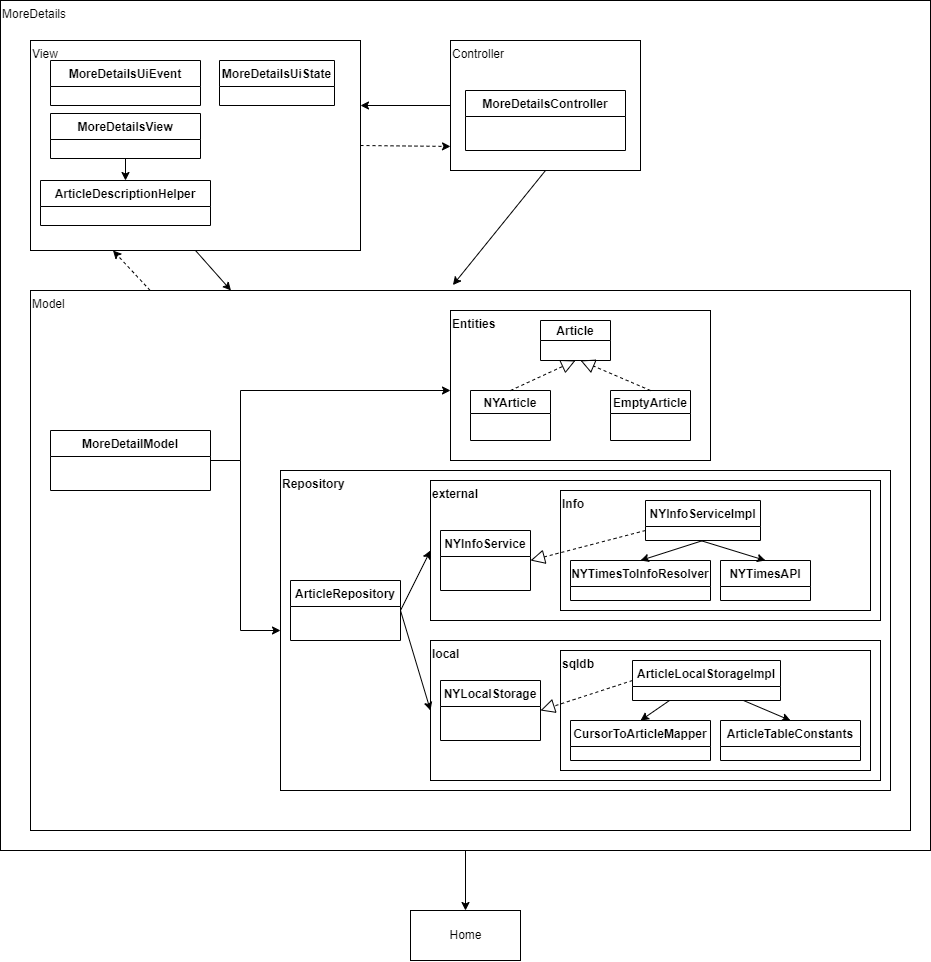

The diagram above was exported from draw.io. Its source (the exported page's mxGraphModel, read from the mxfile embedded in the PNG):
<mxGraphModel dx="1703" dy="727" grid="1" gridSize="10" guides="1" tooltips="1" connect="1" arrows="1" fold="1" page="1" pageScale="1" pageWidth="827" pageHeight="1169" math="0" shadow="0">
  <root>
    <mxCell id="0" />
    <mxCell id="1" parent="0" />
    <mxCell id="3t_kOzzCKg362y35l5d6-3" value="MoreDetails" style="rounded=0;whiteSpace=wrap;html=1;align=left;verticalAlign=top;" parent="1" vertex="1">
      <mxGeometry x="80" y="30" width="930" height="850" as="geometry" />
    </mxCell>
    <mxCell id="v2t5OeREzasAvVbMkgEL-1" value="Model" style="rounded=0;whiteSpace=wrap;html=1;align=left;verticalAlign=top;" parent="1" vertex="1">
      <mxGeometry x="110" y="320" width="880" height="540" as="geometry" />
    </mxCell>
    <mxCell id="IXMqVBVbDGtOD2rKZooy-1" value="Entities" style="rounded=0;whiteSpace=wrap;html=1;align=left;verticalAlign=top;fontStyle=1" parent="1" vertex="1">
      <mxGeometry x="530" y="340" width="260" height="150" as="geometry" />
    </mxCell>
    <mxCell id="IXMqVBVbDGtOD2rKZooy-7" value="Article" style="swimlane;startSize=20;" parent="1" vertex="1">
      <mxGeometry x="620" y="350" width="70" height="40" as="geometry" />
    </mxCell>
    <mxCell id="IXMqVBVbDGtOD2rKZooy-10" value="EmptyArticle" style="swimlane;" parent="1" vertex="1">
      <mxGeometry x="690" y="420" width="80" height="50" as="geometry" />
    </mxCell>
    <mxCell id="IXMqVBVbDGtOD2rKZooy-11" value="NYArticle" style="swimlane;" parent="1" vertex="1">
      <mxGeometry x="550" y="420" width="80" height="50" as="geometry">
        <mxRectangle x="460" y="380" width="90" height="23" as="alternateBounds" />
      </mxGeometry>
    </mxCell>
    <mxCell id="IXMqVBVbDGtOD2rKZooy-16" value="" style="endArrow=block;dashed=1;endFill=0;endSize=12;html=1;rounded=0;entryX=0.5;entryY=1;entryDx=0;entryDy=0;exitX=0.5;exitY=0;exitDx=0;exitDy=0;" parent="1" source="IXMqVBVbDGtOD2rKZooy-11" target="IXMqVBVbDGtOD2rKZooy-7" edge="1">
      <mxGeometry width="160" relative="1" as="geometry">
        <mxPoint x="410" y="400" as="sourcePoint" />
        <mxPoint x="570" y="400" as="targetPoint" />
      </mxGeometry>
    </mxCell>
    <mxCell id="IXMqVBVbDGtOD2rKZooy-17" value="" style="endArrow=block;dashed=1;endFill=0;endSize=12;html=1;rounded=0;exitX=0.5;exitY=0;exitDx=0;exitDy=0;" parent="1" source="IXMqVBVbDGtOD2rKZooy-10" edge="1">
      <mxGeometry width="160" relative="1" as="geometry">
        <mxPoint x="595" y="420" as="sourcePoint" />
        <mxPoint x="660" y="390" as="targetPoint" />
      </mxGeometry>
    </mxCell>
    <mxCell id="IXMqVBVbDGtOD2rKZooy-23" value="MoreDetailModel" style="swimlane;fontStyle=1;align=center;verticalAlign=top;childLayout=stackLayout;horizontal=1;startSize=26;horizontalStack=0;resizeParent=1;resizeParentMax=0;resizeLast=0;collapsible=1;marginBottom=0;" parent="1" vertex="1">
      <mxGeometry x="130" y="460" width="160" height="60" as="geometry" />
    </mxCell>
    <mxCell id="IXMqVBVbDGtOD2rKZooy-29" value="" style="endArrow=classic;endFill=1;html=1;rounded=0;exitX=1;exitY=0.5;exitDx=0;exitDy=0;" parent="1" source="IXMqVBVbDGtOD2rKZooy-23" edge="1">
      <mxGeometry width="160" relative="1" as="geometry">
        <mxPoint x="410" y="400" as="sourcePoint" />
        <mxPoint x="530" y="420" as="targetPoint" />
        <Array as="points">
          <mxPoint x="320" y="490" />
          <mxPoint x="320" y="420" />
        </Array>
      </mxGeometry>
    </mxCell>
    <mxCell id="IXMqVBVbDGtOD2rKZooy-30" value="Repository" style="rounded=0;whiteSpace=wrap;html=1;align=left;verticalAlign=top;fontStyle=1" parent="1" vertex="1">
      <mxGeometry x="360" y="500" width="610" height="320" as="geometry" />
    </mxCell>
    <mxCell id="IXMqVBVbDGtOD2rKZooy-32" value="" style="endArrow=classic;endFill=1;html=1;rounded=0;exitX=1;exitY=0.5;exitDx=0;exitDy=0;entryX=0;entryY=0.5;entryDx=0;entryDy=0;" parent="1" source="IXMqVBVbDGtOD2rKZooy-23" target="IXMqVBVbDGtOD2rKZooy-30" edge="1">
      <mxGeometry width="160" relative="1" as="geometry">
        <mxPoint x="320" y="400" as="sourcePoint" />
        <mxPoint x="480" y="400" as="targetPoint" />
        <Array as="points">
          <mxPoint x="320" y="490" />
          <mxPoint x="320" y="660" />
        </Array>
      </mxGeometry>
    </mxCell>
    <mxCell id="IXMqVBVbDGtOD2rKZooy-33" value="ArticleRepository" style="swimlane;fontStyle=1;align=center;verticalAlign=top;childLayout=stackLayout;horizontal=1;startSize=26;horizontalStack=0;resizeParent=1;resizeParentMax=0;resizeLast=0;collapsible=1;marginBottom=0;" parent="1" vertex="1">
      <mxGeometry x="370" y="610" width="110" height="60" as="geometry" />
    </mxCell>
    <mxCell id="D792PUdLdkBesMM5NnEe-1" value="external" style="rounded=0;whiteSpace=wrap;html=1;align=left;verticalAlign=top;fontStyle=1" parent="1" vertex="1">
      <mxGeometry x="510" y="510" width="450" height="140" as="geometry" />
    </mxCell>
    <mxCell id="D792PUdLdkBesMM5NnEe-2" value="" style="endArrow=classic;html=1;rounded=0;exitX=1;exitY=0.5;exitDx=0;exitDy=0;entryX=0;entryY=0.5;entryDx=0;entryDy=0;" parent="1" source="IXMqVBVbDGtOD2rKZooy-33" target="D792PUdLdkBesMM5NnEe-1" edge="1">
      <mxGeometry width="50" height="50" relative="1" as="geometry">
        <mxPoint x="380" y="490" as="sourcePoint" />
        <mxPoint x="430" y="440" as="targetPoint" />
      </mxGeometry>
    </mxCell>
    <mxCell id="D792PUdLdkBesMM5NnEe-3" value="NYInfoService" style="swimlane;fontStyle=1;align=center;verticalAlign=top;childLayout=stackLayout;horizontal=1;startSize=26;horizontalStack=0;resizeParent=1;resizeParentMax=0;resizeLast=0;collapsible=1;marginBottom=0;" parent="1" vertex="1">
      <mxGeometry x="520" y="560" width="90" height="60" as="geometry" />
    </mxCell>
    <mxCell id="D792PUdLdkBesMM5NnEe-4" value="Info" style="rounded=0;whiteSpace=wrap;html=1;align=left;verticalAlign=top;fontStyle=1" parent="1" vertex="1">
      <mxGeometry x="640" y="520" width="310" height="120" as="geometry" />
    </mxCell>
    <mxCell id="D792PUdLdkBesMM5NnEe-5" value="NYInfoServiceImpl" style="swimlane;fontStyle=1;align=center;verticalAlign=top;childLayout=stackLayout;horizontal=1;startSize=26;horizontalStack=0;resizeParent=1;resizeParentMax=0;resizeLast=0;collapsible=1;marginBottom=0;" parent="1" vertex="1">
      <mxGeometry x="725" y="530" width="115" height="40" as="geometry" />
    </mxCell>
    <mxCell id="D792PUdLdkBesMM5NnEe-6" value="NYTimesToInfoResolver" style="swimlane;fontStyle=1;align=center;verticalAlign=top;childLayout=stackLayout;horizontal=1;startSize=26;horizontalStack=0;resizeParent=1;resizeParentMax=0;resizeLast=0;collapsible=1;marginBottom=0;" parent="1" vertex="1">
      <mxGeometry x="650" y="590" width="140" height="40" as="geometry" />
    </mxCell>
    <mxCell id="D792PUdLdkBesMM5NnEe-7" value="NYTimesAPI" style="swimlane;fontStyle=1;align=center;verticalAlign=top;childLayout=stackLayout;horizontal=1;startSize=26;horizontalStack=0;resizeParent=1;resizeParentMax=0;resizeLast=0;collapsible=1;marginBottom=0;" parent="1" vertex="1">
      <mxGeometry x="800" y="590" width="90" height="40" as="geometry" />
    </mxCell>
    <mxCell id="D792PUdLdkBesMM5NnEe-8" value="" style="endArrow=classic;html=1;rounded=0;exitX=0.5;exitY=1;exitDx=0;exitDy=0;entryX=0.5;entryY=0;entryDx=0;entryDy=0;" parent="1" source="D792PUdLdkBesMM5NnEe-5" target="D792PUdLdkBesMM5NnEe-6" edge="1">
      <mxGeometry width="50" height="50" relative="1" as="geometry">
        <mxPoint x="500" y="680" as="sourcePoint" />
        <mxPoint x="550" y="630" as="targetPoint" />
      </mxGeometry>
    </mxCell>
    <mxCell id="D792PUdLdkBesMM5NnEe-9" value="" style="endArrow=classic;html=1;rounded=0;entryX=0.5;entryY=0;entryDx=0;entryDy=0;" parent="1" target="D792PUdLdkBesMM5NnEe-7" edge="1">
      <mxGeometry width="50" height="50" relative="1" as="geometry">
        <mxPoint x="780" y="570" as="sourcePoint" />
        <mxPoint x="550" y="630" as="targetPoint" />
      </mxGeometry>
    </mxCell>
    <mxCell id="D792PUdLdkBesMM5NnEe-11" value="" style="endArrow=block;dashed=1;endFill=0;endSize=12;html=1;rounded=0;exitX=0;exitY=0.75;exitDx=0;exitDy=0;entryX=1;entryY=0.5;entryDx=0;entryDy=0;" parent="1" source="D792PUdLdkBesMM5NnEe-5" target="D792PUdLdkBesMM5NnEe-3" edge="1">
      <mxGeometry width="160" relative="1" as="geometry">
        <mxPoint x="440" y="650" as="sourcePoint" />
        <mxPoint x="600" y="650" as="targetPoint" />
      </mxGeometry>
    </mxCell>
    <mxCell id="D792PUdLdkBesMM5NnEe-12" value="local" style="rounded=0;whiteSpace=wrap;html=1;align=left;verticalAlign=top;fontStyle=1" parent="1" vertex="1">
      <mxGeometry x="510" y="670" width="450" height="140" as="geometry" />
    </mxCell>
    <mxCell id="D792PUdLdkBesMM5NnEe-13" value="NYLocalStorage" style="swimlane;fontStyle=1;align=center;verticalAlign=top;childLayout=stackLayout;horizontal=1;startSize=26;horizontalStack=0;resizeParent=1;resizeParentMax=0;resizeLast=0;collapsible=1;marginBottom=0;" parent="1" vertex="1">
      <mxGeometry x="520" y="710" width="100" height="60" as="geometry" />
    </mxCell>
    <mxCell id="D792PUdLdkBesMM5NnEe-14" value="sqldb" style="rounded=0;whiteSpace=wrap;html=1;align=left;verticalAlign=top;fontStyle=1" parent="1" vertex="1">
      <mxGeometry x="640" y="680" width="310" height="120" as="geometry" />
    </mxCell>
    <mxCell id="D792PUdLdkBesMM5NnEe-15" value="ArticleLocalStorageImpl" style="swimlane;fontStyle=1;align=center;verticalAlign=top;childLayout=stackLayout;horizontal=1;startSize=26;horizontalStack=0;resizeParent=1;resizeParentMax=0;resizeLast=0;collapsible=1;marginBottom=0;" parent="1" vertex="1">
      <mxGeometry x="712" y="690" width="148" height="40" as="geometry" />
    </mxCell>
    <mxCell id="D792PUdLdkBesMM5NnEe-16" value="CursorToArticleMapper" style="swimlane;fontStyle=1;align=center;verticalAlign=top;childLayout=stackLayout;horizontal=1;startSize=26;horizontalStack=0;resizeParent=1;resizeParentMax=0;resizeLast=0;collapsible=1;marginBottom=0;" parent="1" vertex="1">
      <mxGeometry x="650" y="750" width="140" height="40" as="geometry" />
    </mxCell>
    <mxCell id="D792PUdLdkBesMM5NnEe-17" value="ArticleTableConstants" style="swimlane;fontStyle=1;align=center;verticalAlign=top;childLayout=stackLayout;horizontal=1;startSize=26;horizontalStack=0;resizeParent=1;resizeParentMax=0;resizeLast=0;collapsible=1;marginBottom=0;" parent="1" vertex="1">
      <mxGeometry x="800" y="750" width="140" height="40" as="geometry" />
    </mxCell>
    <mxCell id="D792PUdLdkBesMM5NnEe-21" value="" style="endArrow=block;dashed=1;endFill=0;endSize=12;html=1;rounded=0;exitX=0;exitY=0.5;exitDx=0;exitDy=0;entryX=1;entryY=0.5;entryDx=0;entryDy=0;" parent="1" source="D792PUdLdkBesMM5NnEe-15" target="D792PUdLdkBesMM5NnEe-13" edge="1">
      <mxGeometry width="160" relative="1" as="geometry">
        <mxPoint x="735" y="570" as="sourcePoint" />
        <mxPoint x="620" y="600" as="targetPoint" />
      </mxGeometry>
    </mxCell>
    <mxCell id="D792PUdLdkBesMM5NnEe-23" value="" style="endArrow=classic;html=1;rounded=0;exitX=1;exitY=0.5;exitDx=0;exitDy=0;entryX=0;entryY=0.5;entryDx=0;entryDy=0;" parent="1" source="IXMqVBVbDGtOD2rKZooy-33" target="D792PUdLdkBesMM5NnEe-12" edge="1">
      <mxGeometry width="50" height="50" relative="1" as="geometry">
        <mxPoint x="490" y="650" as="sourcePoint" />
        <mxPoint x="520" y="590" as="targetPoint" />
      </mxGeometry>
    </mxCell>
    <mxCell id="MFEMloJKNd7oDwaSWHfm-1" value="Controller" style="rounded=0;whiteSpace=wrap;html=1;align=left;verticalAlign=top;" parent="1" vertex="1">
      <mxGeometry x="530" y="70" width="190" height="130" as="geometry" />
    </mxCell>
    <mxCell id="MFEMloJKNd7oDwaSWHfm-3" value="MoreDetailsController" style="swimlane;fontStyle=1;align=center;verticalAlign=top;childLayout=stackLayout;horizontal=1;startSize=26;horizontalStack=0;resizeParent=1;resizeParentMax=0;resizeLast=0;collapsible=1;marginBottom=0;" parent="1" vertex="1">
      <mxGeometry x="545" y="120" width="160" height="60" as="geometry" />
    </mxCell>
    <mxCell id="MFEMloJKNd7oDwaSWHfm-4" value="" style="endArrow=classic;html=1;rounded=0;exitX=0.5;exitY=1;exitDx=0;exitDy=0;entryX=0.48;entryY=-0.01;entryDx=0;entryDy=0;entryPerimeter=0;" parent="1" source="MFEMloJKNd7oDwaSWHfm-1" target="v2t5OeREzasAvVbMkgEL-1" edge="1">
      <mxGeometry width="50" height="50" relative="1" as="geometry">
        <mxPoint x="440" y="170" as="sourcePoint" />
        <mxPoint x="490" y="120" as="targetPoint" />
      </mxGeometry>
    </mxCell>
    <mxCell id="MFEMloJKNd7oDwaSWHfm-5" value="View" style="rounded=0;whiteSpace=wrap;html=1;align=left;verticalAlign=top;" parent="1" vertex="1">
      <mxGeometry x="110" y="70" width="330" height="210" as="geometry" />
    </mxCell>
    <mxCell id="MFEMloJKNd7oDwaSWHfm-6" value="" style="endArrow=classic;html=1;rounded=0;exitX=0;exitY=0.5;exitDx=0;exitDy=0;" parent="1" source="MFEMloJKNd7oDwaSWHfm-1" edge="1">
      <mxGeometry width="50" height="50" relative="1" as="geometry">
        <mxPoint x="480" y="290" as="sourcePoint" />
        <mxPoint x="440" y="135" as="targetPoint" />
      </mxGeometry>
    </mxCell>
    <mxCell id="MFEMloJKNd7oDwaSWHfm-7" value="" style="endArrow=classic;html=1;rounded=0;exitX=0.5;exitY=1;exitDx=0;exitDy=0;" parent="1" source="MFEMloJKNd7oDwaSWHfm-5" target="v2t5OeREzasAvVbMkgEL-1" edge="1">
      <mxGeometry width="50" height="50" relative="1" as="geometry">
        <mxPoint x="170" y="330" as="sourcePoint" />
        <mxPoint x="220" y="280" as="targetPoint" />
      </mxGeometry>
    </mxCell>
    <mxCell id="MFEMloJKNd7oDwaSWHfm-8" value="" style="endArrow=classic;dashed=1;html=1;rounded=0;entryX=0.25;entryY=1;entryDx=0;entryDy=0;exitX=0.136;exitY=0;exitDx=0;exitDy=0;exitPerimeter=0;" parent="1" source="v2t5OeREzasAvVbMkgEL-1" target="MFEMloJKNd7oDwaSWHfm-5" edge="1">
      <mxGeometry width="160" relative="1" as="geometry">
        <mxPoint x="90" y="280" as="sourcePoint" />
        <mxPoint x="250" y="280" as="targetPoint" />
      </mxGeometry>
    </mxCell>
    <mxCell id="MFEMloJKNd7oDwaSWHfm-9" value="" style="endArrow=classic;dashed=1;html=1;rounded=0;exitX=1;exitY=0.5;exitDx=0;exitDy=0;entryX=0;entryY=0.815;entryDx=0;entryDy=0;entryPerimeter=0;" parent="1" source="MFEMloJKNd7oDwaSWHfm-5" target="MFEMloJKNd7oDwaSWHfm-1" edge="1">
      <mxGeometry width="160" relative="1" as="geometry">
        <mxPoint x="720" y="250" as="sourcePoint" />
        <mxPoint x="880" y="250" as="targetPoint" />
      </mxGeometry>
    </mxCell>
    <mxCell id="MFEMloJKNd7oDwaSWHfm-10" value="MoreDetailsUiEvent" style="swimlane;fontStyle=1;align=center;verticalAlign=top;childLayout=stackLayout;horizontal=1;startSize=26;horizontalStack=0;resizeParent=1;resizeParentMax=0;resizeLast=0;collapsible=1;marginBottom=0;" parent="1" vertex="1">
      <mxGeometry x="130" y="90" width="150" height="45" as="geometry">
        <mxRectangle x="130" y="105" width="150" height="26" as="alternateBounds" />
      </mxGeometry>
    </mxCell>
    <mxCell id="MFEMloJKNd7oDwaSWHfm-11" value="MoreDetailsUiState" style="swimlane;fontStyle=1;align=center;verticalAlign=top;childLayout=stackLayout;horizontal=1;startSize=26;horizontalStack=0;resizeParent=1;resizeParentMax=0;resizeLast=0;collapsible=1;marginBottom=0;" parent="1" vertex="1">
      <mxGeometry x="299" y="90" width="115" height="45" as="geometry" />
    </mxCell>
    <mxCell id="MFEMloJKNd7oDwaSWHfm-12" value="MoreDetailsView" style="swimlane;fontStyle=1;align=center;verticalAlign=top;childLayout=stackLayout;horizontal=1;startSize=26;horizontalStack=0;resizeParent=1;resizeParentMax=0;resizeLast=0;collapsible=1;marginBottom=0;" parent="1" vertex="1">
      <mxGeometry x="130" y="143" width="150" height="45" as="geometry" />
    </mxCell>
    <mxCell id="3t_kOzzCKg362y35l5d6-1" value="" style="endArrow=classic;html=1;rounded=0;exitX=0.25;exitY=1;exitDx=0;exitDy=0;entryX=0.5;entryY=0;entryDx=0;entryDy=0;" parent="1" source="D792PUdLdkBesMM5NnEe-15" target="D792PUdLdkBesMM5NnEe-16" edge="1">
      <mxGeometry width="50" height="50" relative="1" as="geometry">
        <mxPoint x="500" y="730" as="sourcePoint" />
        <mxPoint x="550" y="680" as="targetPoint" />
      </mxGeometry>
    </mxCell>
    <mxCell id="3t_kOzzCKg362y35l5d6-2" value="" style="endArrow=classic;html=1;rounded=0;exitX=0.75;exitY=1;exitDx=0;exitDy=0;entryX=0.5;entryY=0;entryDx=0;entryDy=0;" parent="1" source="D792PUdLdkBesMM5NnEe-15" target="D792PUdLdkBesMM5NnEe-17" edge="1">
      <mxGeometry width="50" height="50" relative="1" as="geometry">
        <mxPoint x="759" y="740" as="sourcePoint" />
        <mxPoint x="730" y="760" as="targetPoint" />
      </mxGeometry>
    </mxCell>
    <mxCell id="3t_kOzzCKg362y35l5d6-4" value="ArticleDescriptionHelper" style="swimlane;fontStyle=1;align=center;verticalAlign=top;childLayout=stackLayout;horizontal=1;startSize=26;horizontalStack=0;resizeParent=1;resizeParentMax=0;resizeLast=0;collapsible=1;marginBottom=0;" parent="1" vertex="1">
      <mxGeometry x="120" y="210" width="170" height="45" as="geometry" />
    </mxCell>
    <mxCell id="3t_kOzzCKg362y35l5d6-5" value="" style="endArrow=classic;html=1;rounded=0;exitX=0.5;exitY=1;exitDx=0;exitDy=0;entryX=0.5;entryY=0;entryDx=0;entryDy=0;" parent="1" source="MFEMloJKNd7oDwaSWHfm-12" target="3t_kOzzCKg362y35l5d6-4" edge="1">
      <mxGeometry width="50" height="50" relative="1" as="geometry">
        <mxPoint x="285" y="290" as="sourcePoint" />
        <mxPoint x="320.4838709677422" y="330" as="targetPoint" />
      </mxGeometry>
    </mxCell>
    <mxCell id="3t_kOzzCKg362y35l5d6-6" value="Home" style="html=1;" parent="1" vertex="1">
      <mxGeometry x="490" y="940" width="110" height="50" as="geometry" />
    </mxCell>
    <mxCell id="3t_kOzzCKg362y35l5d6-7" value="" style="endArrow=classic;html=1;rounded=0;exitX=0.5;exitY=1;exitDx=0;exitDy=0;entryX=0.5;entryY=0;entryDx=0;entryDy=0;" parent="1" source="3t_kOzzCKg362y35l5d6-3" target="3t_kOzzCKg362y35l5d6-6" edge="1">
      <mxGeometry width="50" height="50" relative="1" as="geometry">
        <mxPoint x="490" y="650" as="sourcePoint" />
        <mxPoint x="520" y="750" as="targetPoint" />
      </mxGeometry>
    </mxCell>
  </root>
</mxGraphModel>